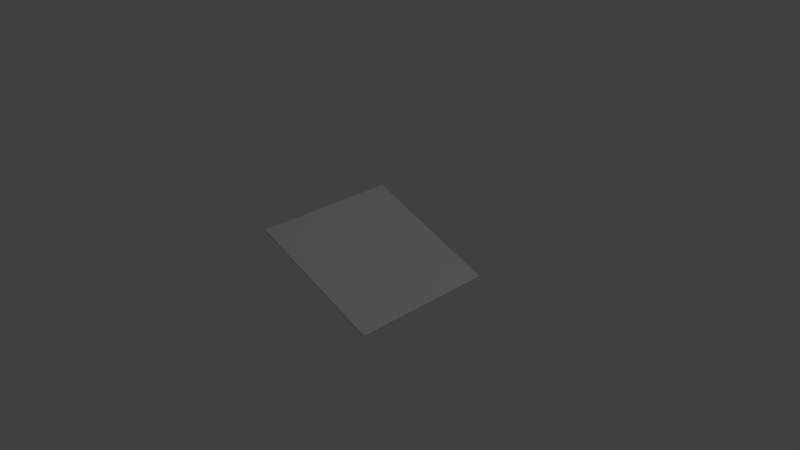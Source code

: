# Source: slope.blend  (saved by Blender 2.71.0; exported with 4.5.12 LTS)
import bpy
from mathutils import Matrix  # noqa: F401  (used for matrix-valued properties, if any)

bpy.ops.wm.read_factory_settings(use_empty=True)
scene = bpy.context.scene
scene.name = 'Scene'

# ---- collections
col_collection_1 = bpy.data.collections.new('Collection 1'); scene.collection.children.link(col_collection_1)

# ---- world
world_world = bpy.data.worlds.new('World'); scene.world = world_world
world_world.color = (0.05088, 0.05088, 0.05088)
world_world.use_sun_shadow = False
world_world.sun_shadow_jitter_overblur = 0.0
world_world.cycles.sampling_method = 'MANUAL'
world_world.cycles.sample_map_resolution = 256

# ---- cameras
cam_camera = bpy.data.cameras.new('Camera')
cam_camera.clip_end = 100.0
cam_camera.lens = 35.0
cam_camera.sensor_width = 32.0
cam_camera.sensor_height = 18.0
cam_camera.ortho_scale = 7.314
cam_camera.dof.focus_distance = 0.0
cam_camera.dof.aperture_fstop = 128.0

# ---- lights
light_lamp = bpy.data.lights.new('Lamp', 'POINT')
light_lamp.transmission_factor = 0.0
light_lamp.cutoff_distance = 30.0
light_lamp.energy = 100.0
light_lamp.shadow_buffer_clip_start = 1.001
light_lamp.shadow_soft_size = 0.1
light_lamp.shadow_maximum_resolution = 0.006
light_lamp.use_absolute_resolution = True
light_lamp.cycles.use_multiple_importance_sampling = False

# ---- meshes
me_cube_001 = bpy.data.meshes.new('Cube.001')
me_cube_001.from_pydata([(-1.0, -1.0, -1.0), (-1.0, 1.0, -1.0), (1.0, 1.0, -1.0), (1.0, -1.0, -1.0), (-1.0, -1.0, 1.0), (-1.0, 1.0, 1.0), (1.0, 1.0, 1.0), (1.0, -1.0, 1.0)], [], [(4, 5, 1, 0), (5, 6, 2, 1), (6, 7, 3, 2), (7, 4, 0, 3), (0, 1, 2, 3), (7, 6, 5, 4)])
me_cube_001.use_remesh_preserve_volume = False
me_cube_001.use_remesh_preserve_attributes = False
me_cube_001.use_mirror_vertex_groups = False
me_cube_001.update()

# ---- objects
ob_cube = bpy.data.objects.new('Cube', me_cube_001)
ob_lamp = bpy.data.objects.new('Lamp', light_lamp)
ob_camera = bpy.data.objects.new('Camera', cam_camera)

# ---- transforms, parenting, visibility, modifiers, constraints
ob_cube.location = (0.0, 0.0, 0.0)
ob_cube.rotation_euler = (9.416e-09, 0.3639, 5.118e-08)
ob_cube.scale = (1.0, 1.0, 0.0142)
ob_cube.lineart.crease_threshold = 0.0
ob_lamp.location = (4.076, 1.005, 5.904)
ob_lamp.rotation_euler = (0.6503, 0.05522, 1.866)
ob_lamp.lock_rotations_4d = False
ob_lamp.empty_display_type = 'ARROWS'
ob_lamp.color = (0.0, 0.0, 0.0, 0.0)
ob_lamp.lineart.crease_threshold = 0.0
ob_camera.location = (7.481, -6.508, 5.344)
ob_camera.rotation_euler = (1.109, 0.01082, 0.8149)
ob_camera.lock_rotations_4d = False
ob_camera.empty_display_type = 'ARROWS'
ob_camera.color = (0.0, 0.0, 0.0, 0.0)
ob_camera.display_type = 'WIRE'
ob_camera.lineart.crease_threshold = 0.0

# ---- collection membership
col_collection_1.objects.link(ob_cube)
col_collection_1.objects.link(ob_lamp)
col_collection_1.objects.link(ob_camera)

# ---- scene / render settings (as saved in the file)
scene.camera = ob_camera
scene.frame_start = 1; scene.frame_end = 250; scene.frame_set(1)
scene.render.engine = 'BLENDER_EEVEE_NEXT'
scene.render.resolution_percentage = 50
scene.render.dither_intensity = 0.0
scene.cycles.use_denoising = False
scene.cycles.samples = 10
scene.cycles.sampling_pattern = 'TABULATED_SOBOL'
scene.cycles.light_sampling_threshold = 0.0
scene.cycles.use_adaptive_sampling = False
scene.cycles.use_light_tree = False
scene.cycles.blur_glossy = 0.0
scene.cycles.volume_bounces = 1
scene.cycles.pixel_filter_type = 'GAUSSIAN'
scene.cycles.sample_clamp_indirect = 0.0
scene.view_settings.view_transform = 'Standard'
bpy.context.view_layer.update()
